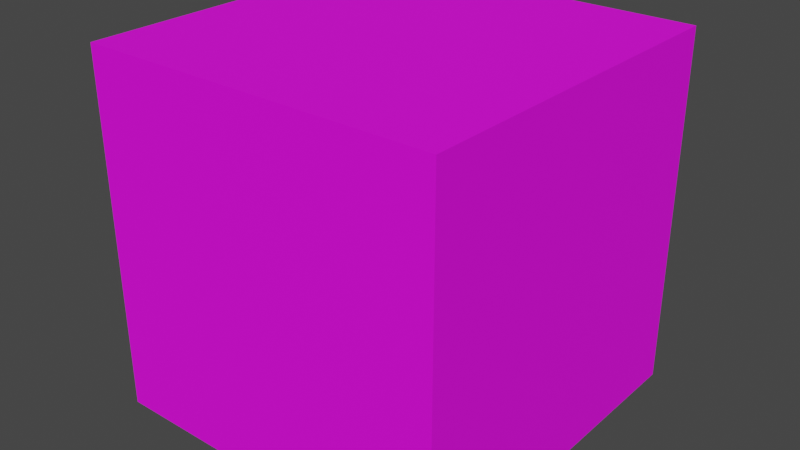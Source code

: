 # Source: Metal_Box_V1.blend  (saved by Blender 3.2.14; exported with 4.5.12 LTS)
import bpy
from mathutils import Matrix  # noqa: F401  (used for matrix-valued properties, if any)

bpy.ops.wm.read_factory_settings(use_empty=True)
scene = bpy.context.scene
scene.name = 'Scene'

# ---- collections
col_collection = bpy.data.collections.new('Collection'); scene.collection.children.link(col_collection)

# ---- images (referenced by path relative to the original .blend; pixels are not part of the script)
import os
ASSET_DIR = os.environ.get("B2B_ASSET_DIR", "")  # directory of the original .blend (textures are referenced by path, not embedded)
HERE = os.path.dirname(os.path.abspath(__file__))  # packed textures are extracted next to this script under _unpacked/

def load_image(name, relpath, width, height, colorspace="sRGB"):
    """Load a texture the original file referenced (path relative to the .blend, or extracted next to this script)."""
    p = next((c for c in (os.path.join(HERE, relpath), os.path.join(ASSET_DIR, relpath)) if relpath and os.path.exists(c)), "")
    if p:
        img = bpy.data.images.load(p, check_existing=True)
        img.name = name
    else:  # same state as the original file: an image datablock whose file is absent (Cycles renders it pink)
        img = bpy.data.images.new(name, width, height)
        img.source = "FILE"
        img.filepath = "//" + (relpath or name)
    img.colorspace_settings.name = colorspace
    return img
img_metal_box_v1_64x64_texture_png_001 = load_image('Metal Box V1 64x64 Texture.png.001', 'Metal Box V1 64x64 Texture.png', 1024, 1024, 'sRGB')

# ---- materials (node trees are filled in below, after node groups)
mat_material = bpy.data.materials.new('Material')
mat_material.alpha_threshold = 0.0
mat_material.use_transparent_shadow = False
mat_material.line_color = (0.0, 0.0, 0.0, 1.0)

# ---- material node trees
mat_material.use_nodes = True; mat_material.node_tree.nodes.clear()
_N = mat_material.node_tree.nodes; _L = mat_material.node_tree.links
n0 = _N.new('ShaderNodeOutputMaterial'); n0.name = 'Material Output'; n0.location = (300, 300)
n1 = _N.new('ShaderNodeBsdfPrincipled'); n1.name = 'Principled BSDF'; n1.location = (10, 300)
n1.distribution = 'GGX'
n1.subsurface_method = 'RANDOM_WALK_SKIN'
n1.inputs[2].default_value = 0.8
n1.inputs[3].default_value = 1.45
n1.inputs[13].default_value = 0.2879
n1.inputs[27].default_value = (0.0, 0.0, 0.0, 1.0)
n1.inputs[28].default_value = 1.0
n2 = _N.new('ShaderNodeTexImage'); n2.name = 'Image Texture'; n2.location = (-445, 185)
n2.image = img_metal_box_v1_64x64_texture_png_001
_L.new(n1.outputs[0], n0.inputs[0])
_L.new(n2.outputs[0], n1.inputs[0])
n0.is_active_output = True

# ---- world
world_world = bpy.data.worlds.new('World'); scene.world = world_world
world_world.use_nodes = True; world_world.node_tree.nodes.clear()
_N = world_world.node_tree.nodes; _L = world_world.node_tree.links
n0 = _N.new('ShaderNodeOutputWorld'); n0.name = 'World Output'; n0.location = (300, 300)
n1 = _N.new('ShaderNodeBackground'); n1.name = 'Background'; n1.location = (10, 300)
n1.inputs[0].default_value = (0.05088, 0.05088, 0.05088, 1.0)
_L.new(n1.outputs[0], n0.inputs[0])
n0.is_active_output = True
world_world.color = (0.05088, 0.05088, 0.05088)
world_world.use_sun_shadow = False
world_world.sun_shadow_jitter_overblur = 0.0

# ---- meshes
me_cube = bpy.data.meshes.new('Cube')
me_cube.from_pydata([(10.0, 10.0, 11.0), (10.0, 10.0, -9.0), (10.0, -10.0, 11.0), (10.0, -10.0, -9.0), (-10.0, 10.0, 11.0), (-10.0, 10.0, -9.0), (-10.0, -10.0, 11.0), (-10.0, -10.0, -9.0)], [], [(0, 4, 6, 2), (3, 2, 6, 7), (7, 6, 4, 5), (5, 1, 3, 7), (1, 0, 2, 3), (5, 4, 0, 1)])
_uv = me_cube.uv_layers.new(name='UVMap')
_uv.uv.foreach_set('vector', [0.0001001, 9.998e-05, 0.9999, 9.998e-05, 0.9999, 0.9999, 9.998e-05, 0.9999, 0.9999, 0.0001001, 0.9999, 0.9999, 0.0001, 0.9999, 9.996e-05, 9.999e-05, 0.9999, 0.0001001, 0.9999, 0.9999, 0.0001001, 0.9999, 9.998e-05, 9.998e-05, 0.9999, 0.9999, 0.0001001, 0.9999, 9.998e-05, 0.0001001, 0.9999, 9.998e-05, 0.9999, 0.0001001, 0.9999, 0.9999, 0.0001, 0.9999, 9.996e-05, 9.999e-05, 0.9999, 0.0001001, 0.9999, 0.9999, 0.0001001, 0.9999, 9.998e-05, 9.998e-05])
me_cube.materials.append(mat_material)
me_cube.use_mirror_vertex_groups = False
me_cube.update()

# ---- objects
ob_cube = bpy.data.objects.new('Cube', me_cube)

# ---- transforms, parenting, visibility, modifiers, constraints
ob_cube.location = (0.0, 0.0, 0.0)
ob_cube.lock_rotations_4d = False
ob_cube.empty_display_type = 'ARROWS'
ob_cube.lineart.crease_threshold = 0.0

# ---- collection membership
col_collection.objects.link(ob_cube)

# ---- scene / render settings (as saved in the file)
scene.frame_start = 1; scene.frame_end = 250; scene.frame_set(1)
scene.render.engine = 'BLENDER_EEVEE_NEXT'
scene.cycles.sampling_pattern = 'TABULATED_SOBOL'
scene.cycles.use_light_tree = False
scene.view_settings.view_transform = 'Filmic'
bpy.context.view_layer.update()

# ---- added for rendering (the .blend has no active camera and no usable light): camera, sun
cam_auto = bpy.data.cameras.new('AutoCamera')
cam_auto.lens = 50.0
cam_auto.sensor_width = 36.0
cam_auto.clip_end = 1000.0
ob_auto_camera = bpy.data.objects.new('AutoCamera', cam_auto)
scene.collection.objects.link(ob_auto_camera)
ob_auto_camera.location = (32.0507, -38.4609, 26.6406)
ob_auto_camera.rotation_euler = (1.09748, -7.21219e-08, 0.694738)
scene.camera = ob_auto_camera
light_auto_sun = bpy.data.lights.new('AutoSun', 'SUN')
light_auto_sun.energy = 3.0
light_auto_sun.angle = 0.0523599
ob_auto_sun = bpy.data.objects.new('AutoSun', light_auto_sun)
scene.collection.objects.link(ob_auto_sun)
ob_auto_sun.rotation_euler = (0.872665, 0.174533, 0.523599)
bpy.context.view_layer.update()
